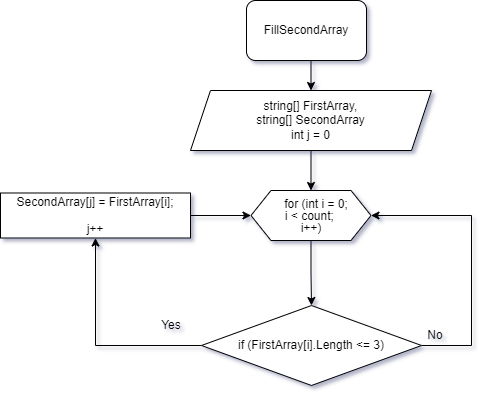

The diagram above was exported from draw.io. Its source (the exported page's mxGraphModel, read from the mxfile embedded in the PNG):
<mxGraphModel dx="1078" dy="209" grid="0" gridSize="10" guides="1" tooltips="1" connect="1" arrows="1" fold="1" page="0" pageScale="1" pageWidth="827" pageHeight="1169" math="0" shadow="0">
  <root>
    <mxCell id="0" />
    <mxCell id="1" parent="0" />
    <mxCell id="FsJn8AWs2QUzEIa8-9tw-12" style="edgeStyle=orthogonalEdgeStyle;rounded=0;orthogonalLoop=1;jettySize=auto;html=1;exitX=0.5;exitY=1;exitDx=0;exitDy=0;entryX=0.5;entryY=0;entryDx=0;entryDy=0;" edge="1" parent="1" source="FsJn8AWs2QUzEIa8-9tw-2" target="FsJn8AWs2QUzEIa8-9tw-5">
      <mxGeometry relative="1" as="geometry" />
    </mxCell>
    <mxCell id="FsJn8AWs2QUzEIa8-9tw-2" value="&lt;span style=&quot;font-size:11.0pt;line-height:&lt;br/&gt;107%;font-family:&amp;quot;Calibri&amp;quot;,sans-serif;mso-ascii-theme-font:minor-latin;&lt;br/&gt;mso-fareast-font-family:Calibri;mso-fareast-theme-font:minor-latin;mso-hansi-theme-font:&lt;br/&gt;minor-latin;mso-bidi-font-family:&amp;quot;Times New Roman&amp;quot;;mso-bidi-theme-font:minor-bidi;&lt;br/&gt;mso-ansi-language:EN-US;mso-fareast-language:EN-US;mso-bidi-language:AR-SA&quot; lang=&quot;EN-US&quot;&gt;FillSecondArray&lt;/span&gt;" style="rounded=1;whiteSpace=wrap;html=1;" vertex="1" parent="1">
      <mxGeometry x="145" y="620" width="120" height="60" as="geometry" />
    </mxCell>
    <mxCell id="FsJn8AWs2QUzEIa8-9tw-7" value="" style="edgeStyle=orthogonalEdgeStyle;rounded=0;orthogonalLoop=1;jettySize=auto;html=1;" edge="1" parent="1" source="FsJn8AWs2QUzEIa8-9tw-5" target="FsJn8AWs2QUzEIa8-9tw-6">
      <mxGeometry relative="1" as="geometry" />
    </mxCell>
    <mxCell id="FsJn8AWs2QUzEIa8-9tw-5" value="string[]&amp;nbsp;FirstArray,&lt;br&gt;string[] SecondArray&lt;br&gt;int j = 0" style="shape=parallelogram;perimeter=parallelogramPerimeter;whiteSpace=wrap;html=1;fixedSize=1;" vertex="1" parent="1">
      <mxGeometry x="89" y="710" width="241" height="60" as="geometry" />
    </mxCell>
    <mxCell id="FsJn8AWs2QUzEIa8-9tw-14" value="" style="edgeStyle=orthogonalEdgeStyle;rounded=0;orthogonalLoop=1;jettySize=auto;html=1;" edge="1" parent="1" source="FsJn8AWs2QUzEIa8-9tw-6" target="FsJn8AWs2QUzEIa8-9tw-13">
      <mxGeometry relative="1" as="geometry" />
    </mxCell>
    <mxCell id="FsJn8AWs2QUzEIa8-9tw-6" value="&lt;p style=&quot;line-height: 0;&quot; class=&quot;MsoNormal&quot;&gt;&lt;span lang=&quot;EN-US&quot;&gt;&amp;nbsp; &amp;nbsp; for (int i = 0;&amp;nbsp;&lt;/span&gt;&lt;/p&gt;&lt;p style=&quot;line-height: 0;&quot; class=&quot;MsoNormal&quot;&gt;&lt;span style=&quot;background-color: initial;&quot;&gt;i &amp;lt; count;&amp;nbsp;&lt;/span&gt;&lt;/p&gt;&lt;p style=&quot;line-height: 0;&quot; class=&quot;MsoNormal&quot;&gt;&lt;span style=&quot;background-color: initial;&quot;&gt;i++)&lt;/span&gt;&lt;/p&gt;" style="shape=hexagon;perimeter=hexagonPerimeter2;whiteSpace=wrap;html=1;fixedSize=1;verticalAlign=middle;" vertex="1" parent="1">
      <mxGeometry x="149.5" y="810" width="120" height="50" as="geometry" />
    </mxCell>
    <mxCell id="FsJn8AWs2QUzEIa8-9tw-16" value="" style="edgeStyle=orthogonalEdgeStyle;rounded=0;orthogonalLoop=1;jettySize=auto;html=1;" edge="1" parent="1" source="FsJn8AWs2QUzEIa8-9tw-13" target="FsJn8AWs2QUzEIa8-9tw-15">
      <mxGeometry relative="1" as="geometry" />
    </mxCell>
    <mxCell id="FsJn8AWs2QUzEIa8-9tw-18" style="edgeStyle=orthogonalEdgeStyle;rounded=0;orthogonalLoop=1;jettySize=auto;html=1;entryX=1;entryY=0.5;entryDx=0;entryDy=0;" edge="1" parent="1" source="FsJn8AWs2QUzEIa8-9tw-13" target="FsJn8AWs2QUzEIa8-9tw-6">
      <mxGeometry relative="1" as="geometry">
        <mxPoint x="330" y="840" as="targetPoint" />
        <Array as="points">
          <mxPoint x="370" y="965" />
          <mxPoint x="370" y="835" />
        </Array>
      </mxGeometry>
    </mxCell>
    <mxCell id="FsJn8AWs2QUzEIa8-9tw-13" value="&lt;span lang=&quot;EN-US&quot;&gt;if&amp;nbsp;(FirstArray[i].Length &amp;lt;= 3)&lt;/span&gt;" style="rhombus;whiteSpace=wrap;html=1;" vertex="1" parent="1">
      <mxGeometry x="100" y="925" width="220" height="80" as="geometry" />
    </mxCell>
    <mxCell id="FsJn8AWs2QUzEIa8-9tw-17" value="" style="edgeStyle=orthogonalEdgeStyle;rounded=0;orthogonalLoop=1;jettySize=auto;html=1;" edge="1" parent="1" source="FsJn8AWs2QUzEIa8-9tw-15" target="FsJn8AWs2QUzEIa8-9tw-6">
      <mxGeometry relative="1" as="geometry" />
    </mxCell>
    <mxCell id="FsJn8AWs2QUzEIa8-9tw-15" value="&lt;p style=&quot;margin-bottom:0cm;margin-bottom:.0001pt;line-height:&lt;br/&gt;normal&quot; class=&quot;MsoNormal&quot;&gt;&lt;span lang=&quot;EN-US&quot;&gt;SecondArray[j] = FirstArray[i];&lt;/span&gt;&lt;/p&gt;&lt;p style=&quot;margin-bottom:0cm;margin-bottom:.0001pt;line-height:&lt;br/&gt;normal&quot; class=&quot;MsoNormal&quot;&gt;&lt;span style=&quot;background-color: initial;&quot;&gt;j++&lt;/span&gt;&lt;/p&gt;" style="whiteSpace=wrap;html=1;" vertex="1" parent="1">
      <mxGeometry x="-101" y="812.5" width="190" height="45" as="geometry" />
    </mxCell>
    <mxCell id="FsJn8AWs2QUzEIa8-9tw-19" value="Yes" style="text;html=1;strokeColor=none;fillColor=none;align=center;verticalAlign=middle;whiteSpace=wrap;rounded=0;" vertex="1" parent="1">
      <mxGeometry x="40" y="930" width="60" height="30" as="geometry" />
    </mxCell>
    <mxCell id="FsJn8AWs2QUzEIa8-9tw-20" value="No" style="text;html=1;strokeColor=none;fillColor=none;align=center;verticalAlign=middle;whiteSpace=wrap;rounded=0;" vertex="1" parent="1">
      <mxGeometry x="304.25" y="940" width="60" height="30" as="geometry" />
    </mxCell>
  </root>
</mxGraphModel>